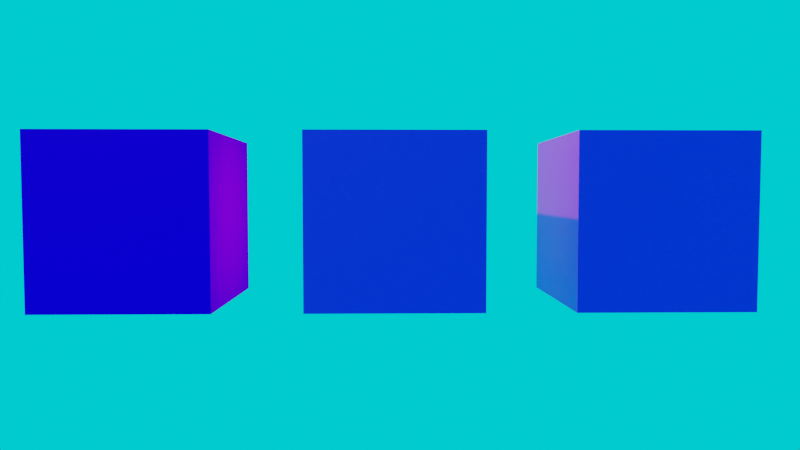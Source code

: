 # Source: uploads_files_3193411_Demo.blend  (saved by Blender 2.93.20; exported with 4.5.12 LTS)
import bpy
from mathutils import Matrix  # noqa: F401  (used for matrix-valued properties, if any)

bpy.ops.wm.read_factory_settings(use_empty=True)
scene = bpy.context.scene
scene.name = 'Scene'

# ---- collections
col_collection = bpy.data.collections.new('Collection'); scene.collection.children.link(col_collection)
col_collection_2 = bpy.data.collections.new('Collection 2'); scene.collection.children.link(col_collection_2)

# ---- images (referenced by path relative to the original .blend; pixels are not part of the script)
import os
ASSET_DIR = os.environ.get("B2B_ASSET_DIR", "")  # directory of the original .blend (textures are referenced by path, not embedded)
HERE = os.path.dirname(os.path.abspath(__file__))  # packed textures are extracted next to this script under _unpacked/

def load_image(name, relpath, width, height, colorspace="sRGB"):
    """Load a texture the original file referenced (path relative to the .blend, or extracted next to this script)."""
    p = next((c for c in (os.path.join(HERE, relpath), os.path.join(ASSET_DIR, relpath)) if relpath and os.path.exists(c)), "")
    if p:
        img = bpy.data.images.load(p, check_existing=True)
        img.name = name
    else:  # same state as the original file: an image datablock whose file is absent (Cycles renders it pink)
        img = bpy.data.images.new(name, width, height)
        img.source = "FILE"
        img.filepath = "//" + (relpath or name)
    img.colorspace_settings.name = colorspace
    return img
img_pinpng_com_minecraft_blocks_png_6636598_png = load_image('pinpng.com-minecraft-blocks-png-6636598.png', 'pinpng.com-minecraft-blocks-png-6636598.png', 1024, 1024, 'sRGB')
img_leaves_4e_png = load_image('leaves 4e.png', 'leaves 4e.png', 1024, 1024, 'sRGB')
img_spruce_log_png = load_image('spruce_log.png', 'spruce_log.png', 1024, 1024, 'sRGB')

# ---- materials (node trees are filled in below, after node groups)
mat_material = bpy.data.materials.new('Material')
mat_material.alpha_threshold = 0.0
mat_material.line_color = (0.0, 0.0, 0.0, 1.0)
mat_material_001 = bpy.data.materials.new('Material.001')
mat_material_001.alpha_threshold = 0.0
mat_material_001.line_color = (0.0, 0.0, 0.0, 1.0)
mat_material_002 = bpy.data.materials.new('Material.002')
mat_material_002.alpha_threshold = 0.0
mat_material_002.line_color = (0.0, 0.0, 0.0, 1.0)

# ---- material node trees
mat_material.use_nodes = True; mat_material.node_tree.nodes.clear()
_N = mat_material.node_tree.nodes; _L = mat_material.node_tree.links
n0 = _N.new('ShaderNodeOutputMaterial'); n0.name = 'Material Output'; n0.location = (300, 300)
n1 = _N.new('ShaderNodeBsdfPrincipled'); n1.name = 'Principled BSDF'; n1.location = (10, 300)
n1.distribution = 'GGX'
n1.subsurface_method = 'BURLEY'
n1.inputs[2].default_value = 0.4
n1.inputs[3].default_value = 1.45
n1.inputs[27].default_value = (0.0, 0.0, 0.0, 1.0)
n1.inputs[28].default_value = 1.0
n2 = _N.new('ShaderNodeTexImage'); n2.name = 'Image Texture'; n2.location = (-382, 201)
n2.image = img_pinpng_com_minecraft_blocks_png_6636598_png
_L.new(n1.outputs[0], n0.inputs[0])
_L.new(n2.outputs[0], n1.inputs[0])
n0.is_active_output = True
mat_material_001.use_nodes = True; mat_material_001.node_tree.nodes.clear()
_N = mat_material_001.node_tree.nodes; _L = mat_material_001.node_tree.links
n0 = _N.new('ShaderNodeOutputMaterial'); n0.name = 'Material Output'; n0.location = (300, 300)
n1 = _N.new('ShaderNodeTexImage'); n1.name = 'Image Texture'; n1.location = (-620, 240)
n1.image = img_leaves_4e_png
n2 = _N.new('ShaderNodeBsdfTransparent'); n2.name = 'Transparent BSDF'; n2.location = (-160, 40)
n3 = _N.new('ShaderNodeBsdfDiffuse'); n3.name = 'Diffuse BSDF'; n3.location = (-260, 180)
n4 = _N.new('ShaderNodeMixShader'); n4.name = 'Mix Shader'; n4.location = (40, 260)
_L.new(n1.outputs[0], n3.inputs[0])
_L.new(n2.outputs[0], n4.inputs[1])
_L.new(n1.outputs[1], n4.inputs[0])
_L.new(n4.outputs[0], n0.inputs[0])
_L.new(n3.outputs[0], n4.inputs[2])
n0.is_active_output = True
mat_material_002.use_nodes = True; mat_material_002.node_tree.nodes.clear()
_N = mat_material_002.node_tree.nodes; _L = mat_material_002.node_tree.links
n0 = _N.new('ShaderNodeOutputMaterial'); n0.name = 'Material Output'; n0.location = (300, 300)
n1 = _N.new('ShaderNodeBsdfPrincipled'); n1.name = 'Principled BSDF'; n1.location = (10, 300)
n1.distribution = 'GGX'
n1.subsurface_method = 'BURLEY'
n1.inputs[2].default_value = 0.4
n1.inputs[3].default_value = 1.45
n1.inputs[27].default_value = (0.0, 0.0, 0.0, 1.0)
n1.inputs[28].default_value = 1.0
n2 = _N.new('ShaderNodeTexImage'); n2.name = 'Image Texture'; n2.location = (-382, 201)
n2.image = img_spruce_log_png
_L.new(n1.outputs[0], n0.inputs[0])
_L.new(n2.outputs[0], n1.inputs[0])
n0.is_active_output = True

# ---- world
world_world = bpy.data.worlds.new('World'); scene.world = world_world
world_world.use_nodes = True; world_world.node_tree.nodes.clear()
_N = world_world.node_tree.nodes; _L = world_world.node_tree.links
n0 = _N.new('ShaderNodeOutputWorld'); n0.name = 'World Output'; n0.location = (300, 300)
n1 = _N.new('ShaderNodeBackground'); n1.name = 'Background'; n1.location = (10, 300)
n1.inputs[0].default_value = (0.0, 0.9267, 1.0, 1.0)
_L.new(n1.outputs[0], n0.inputs[0])
n0.is_active_output = True
world_world.color = (0.05088, 0.05088, 0.05088)
world_world.use_sun_shadow = False
world_world.sun_shadow_jitter_overblur = 0.0
world_world.light_settings.ao_factor = 0.7812

# ---- cameras
cam_camera = bpy.data.cameras.new('Camera')
cam_camera.clip_end = 361.0
cam_camera.lens = 30.0
cam_camera.ortho_scale = 7.314

# ---- lights
light_light = bpy.data.lights.new('Light', 'POINT')
light_light.transmission_factor = 0.0
light_light.energy = 1000.0
light_light.shadow_soft_size = 0.1
light_light.shadow_maximum_resolution = 0.006
light_light.use_absolute_resolution = True

# ---- meshes
me_cube = bpy.data.meshes.new('Cube')
me_cube.from_pydata([(1.0, 1.0, 1.0), (1.0, 1.0, -1.0), (1.0, -1.0, 1.0), (1.0, -1.0, -1.0), (-1.0, 1.0, 1.0), (-1.0, 1.0, -1.0), (-1.0, -1.0, 1.0), (-1.0, -1.0, -1.0)], [], [(0, 4, 6, 2), (3, 2, 6, 7), (7, 6, 4, 5), (5, 1, 3, 7), (1, 0, 2, 3), (5, 4, 0, 1)])
_uv = me_cube.uv_layers.new(name='UVMap')
_uv.uv.foreach_set('vector', [0.4999, 0.6665, 0.2501, 0.6665, 0.2501, 0.3335, 0.4999, 0.3335, 0.7406, 0.6631, 0.4961, 0.6631, 0.4961, 0.3369, 0.7406, 0.3369, 0.7406, 0.3369, 0.4961, 0.3369, 0.4961, 0.6631, 0.7406, 0.6631, 0.7516, 0.6646, 0.9984, 0.6646, 0.9984, 0.3354, 0.7516, 0.3354, 0.7406, 0.6631, 0.4961, 0.6631, 0.4961, 0.3369, 0.7406, 0.3369, 0.7406, 0.3369, 0.4961, 0.3369, 0.4961, 0.6631, 0.7406, 0.6631])
me_cube.materials.append(mat_material)
me_cube.use_remesh_preserve_volume = False
me_cube.use_remesh_preserve_attributes = False
me_cube.use_mirror_vertex_groups = False
me_cube.update()
me_cube_001 = bpy.data.meshes.new('Cube.001')
me_cube_001.from_pydata([(1.0, 1.0, 1.0), (1.0, 1.0, -1.0), (1.0, -1.0, 1.0), (1.0, -1.0, -1.0), (-1.0, 1.0, 1.0), (-1.0, 1.0, -1.0), (-1.0, -1.0, 1.0), (-1.0, -1.0, -1.0)], [], [(0, 4, 6, 2), (3, 2, 6, 7), (7, 6, 4, 5), (5, 1, 3, 7), (1, 0, 2, 3), (5, 4, 0, 1)])
_uv = me_cube_001.uv_layers.new(name='UVMap')
_uv.uv.foreach_set('vector', [1.0, 1.0, 0.0, 1.0, 0.0, 0.0, 1.0, 0.0, 1.0, 0.0, 1.0, 1.0, 0.0, 1.0, 0.0, 0.0, 0.0, 0.0, 0.0, 1.0, 1.0, 1.0, 1.0, 0.0, 0.0, 1.0, 1.0, 1.0, 1.0, 0.0, 0.0, 0.0, 1.0, 0.0, 1.0, 1.0, 0.0, 1.0, 0.0, 0.0, 0.0, 0.0, 0.0, 1.0, 1.0, 1.0, 1.0, 0.0])
me_cube_001.materials.append(mat_material_001)
me_cube_001.use_remesh_preserve_volume = False
me_cube_001.use_remesh_preserve_attributes = False
me_cube_001.use_mirror_vertex_groups = False
me_cube_001.update()
me_cube_002 = bpy.data.meshes.new('Cube.002')
me_cube_002.from_pydata([(1.0, 1.0, 1.0), (1.0, 1.0, -1.0), (1.0, -1.0, 1.0), (1.0, -1.0, -1.0), (-1.0, 1.0, 1.0), (-1.0, 1.0, -1.0), (-1.0, -1.0, 1.0), (-1.0, -1.0, -1.0)], [], [(0, 4, 6, 2), (3, 2, 6, 7), (7, 6, 4, 5), (5, 1, 3, 7), (1, 0, 2, 3), (5, 4, 0, 1)])
_uv = me_cube_002.uv_layers.new(name='UVMap')
_uv.uv.foreach_set('vector', [0.5, 1.0, 0.0, 1.0, 0.0, 0.0, 0.5, 0.0, 0.9944, 0.0, 0.9944, 1.0, 0.5056, 1.0, 0.5056, 0.0, 0.5056, 0.0, 0.5056, 1.0, 0.9944, 1.0, 0.9944, 0.0, 0.0, 1.0, 0.5, 1.0, 0.5, 0.0, 0.0, 0.0, 0.9944, 0.0, 0.9944, 1.0, 0.5056, 1.0, 0.5056, 0.0, 0.5056, 0.0, 0.5056, 1.0, 0.9944, 1.0, 0.9944, 0.0])
me_cube_002.materials.append(mat_material_002)
me_cube_002.use_remesh_preserve_volume = False
me_cube_002.use_remesh_preserve_attributes = False
me_cube_002.use_mirror_vertex_groups = False
me_cube_002.update()

# ---- objects
ob_light = bpy.data.objects.new('Light', light_light)
ob_camera = bpy.data.objects.new('Camera', cam_camera)
ob_cube = bpy.data.objects.new('Cube', me_cube)
ob_cube_001 = bpy.data.objects.new('Cube.001', me_cube_001)
ob_cube_002 = bpy.data.objects.new('Cube.002', me_cube_002)

# ---- transforms, parenting, visibility, modifiers, constraints
ob_light.location = (4.076, 1.005, 5.904)
ob_light.rotation_euler = (0.6503, 0.05522, 1.866)
ob_light.lock_rotations_4d = False
ob_light.empty_display_type = 'ARROWS'
ob_light.color = (0.0, 0.0, 0.0, 0.0)
ob_light.lineart.crease_threshold = 0.0
ob_camera.location = (0.09339, 8.226, 0.3152)
ob_camera.rotation_euler = (1.523, 5.393e-05, -3.162)
ob_camera.lock_rotations_4d = False
ob_camera.empty_display_type = 'ARROWS'
ob_camera.color = (0.0, 0.0, 0.0, 0.0)
ob_camera.display_type = 'WIRE'
ob_camera.lineart.crease_threshold = 0.0
ob_cube.location = (0.0, 0.0, 0.0)
ob_cube.lock_rotations_4d = False
ob_cube.empty_display_type = 'ARROWS'
ob_cube.lineart.crease_threshold = 0.0
ob_cube_001.location = (3.0, 0.0, 0.0)
ob_cube_001.lock_rotations_4d = False
ob_cube_001.empty_display_type = 'ARROWS'
ob_cube_001.lineart.crease_threshold = 0.0
ob_cube_002.location = (-3.0, 0.0, 0.0)
ob_cube_002.lock_rotations_4d = False
ob_cube_002.empty_display_type = 'ARROWS'
ob_cube_002.lineart.crease_threshold = 0.0

# ---- collection membership
col_collection.objects.link(ob_light)
col_collection.objects.link(ob_camera)
col_collection_2.objects.link(ob_cube)
col_collection_2.objects.link(ob_cube_001)
col_collection_2.objects.link(ob_cube_002)

# ---- scene / render settings (as saved in the file)
scene.camera = ob_camera
scene.frame_start = 1; scene.frame_end = 250; scene.frame_set(1)
scene.render.engine = 'CYCLES'
scene.cycles.use_denoising = False
scene.cycles.samples = 128
scene.cycles.sampling_pattern = 'TABULATED_SOBOL'
scene.cycles.use_adaptive_sampling = False
scene.cycles.use_light_tree = False
scene.view_settings.view_transform = 'Filmic'
bpy.context.view_layer.update()
